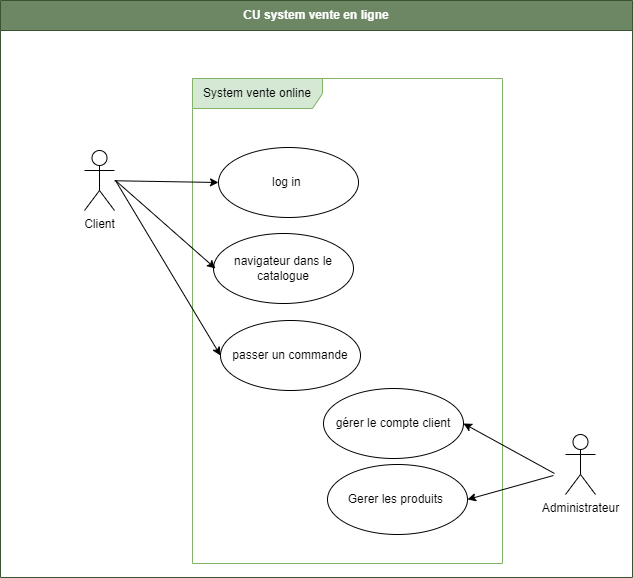

The diagram above was exported from draw.io. Its source (the exported page's mxGraphModel, read from the mxfile embedded in the PNG):
<mxGraphModel dx="1292" dy="691" grid="0" gridSize="10" guides="1" tooltips="1" connect="1" arrows="1" fold="1" page="1" pageScale="1" pageWidth="850" pageHeight="1100" math="0" shadow="0" extFonts="Permanent Marker^https://fonts.googleapis.com/css?family=Permanent+Marker">
  <root>
    <mxCell id="0" />
    <mxCell id="1" parent="0" />
    <mxCell id="YJTPNSOnqplsu51VCQhd-1" value="CU system vente en ligne" style="swimlane;fontStyle=1;align=center;horizontal=1;startSize=30;collapsible=0;html=1;whiteSpace=wrap;fillColor=#6d8764;strokeColor=#3A5431;fontColor=#ffffff;" parent="1" vertex="1">
      <mxGeometry x="72" y="154" width="632" height="577" as="geometry" />
    </mxCell>
    <mxCell id="YJTPNSOnqplsu51VCQhd-2" value="System vente online" style="shape=umlFrame;whiteSpace=wrap;html=1;pointerEvents=0;recursiveResize=0;container=1;collapsible=0;width=130;height=30;fillColor=#d5e8d4;strokeColor=#82b366;" parent="YJTPNSOnqplsu51VCQhd-1" vertex="1">
      <mxGeometry width="310" height="485" relative="1" as="geometry">
        <mxPoint x="192" y="78" as="offset" />
      </mxGeometry>
    </mxCell>
    <mxCell id="YJTPNSOnqplsu51VCQhd-11" value="navigateur dans le catalogue" style="ellipse;whiteSpace=wrap;html=1;" parent="YJTPNSOnqplsu51VCQhd-2" vertex="1">
      <mxGeometry x="21" y="155" width="140" height="70" as="geometry" />
    </mxCell>
    <mxCell id="YJTPNSOnqplsu51VCQhd-12" value="log in&amp;nbsp;" style="ellipse;whiteSpace=wrap;html=1;" parent="YJTPNSOnqplsu51VCQhd-2" vertex="1">
      <mxGeometry x="26" y="69" width="140" height="70" as="geometry" />
    </mxCell>
    <mxCell id="YJTPNSOnqplsu51VCQhd-14" value="gérer le compte client" style="ellipse;whiteSpace=wrap;html=1;" parent="YJTPNSOnqplsu51VCQhd-2" vertex="1">
      <mxGeometry x="131" y="310" width="140" height="70" as="geometry" />
    </mxCell>
    <mxCell id="YJTPNSOnqplsu51VCQhd-13" value="passer un commande" style="ellipse;whiteSpace=wrap;html=1;" parent="YJTPNSOnqplsu51VCQhd-2" vertex="1">
      <mxGeometry x="28" y="242" width="140" height="70" as="geometry" />
    </mxCell>
    <mxCell id="YJTPNSOnqplsu51VCQhd-15" value="Gerer les produits&amp;nbsp;" style="ellipse;whiteSpace=wrap;html=1;" parent="YJTPNSOnqplsu51VCQhd-2" vertex="1">
      <mxGeometry x="135" y="386" width="140" height="70" as="geometry" />
    </mxCell>
    <mxCell id="YJTPNSOnqplsu51VCQhd-9" value="Client" style="shape=umlActor;html=1;verticalLabelPosition=bottom;verticalAlign=top;align=center;" parent="YJTPNSOnqplsu51VCQhd-1" vertex="1">
      <mxGeometry x="84" y="150" width="30" height="60" as="geometry" />
    </mxCell>
    <mxCell id="YJTPNSOnqplsu51VCQhd-10" value="Administrateur" style="shape=umlActor;html=1;verticalLabelPosition=bottom;verticalAlign=top;align=center;" parent="YJTPNSOnqplsu51VCQhd-1" vertex="1">
      <mxGeometry x="565" y="434" width="30" height="60" as="geometry" />
    </mxCell>
    <mxCell id="YJTPNSOnqplsu51VCQhd-19" value="" style="edgeStyle=none;orthogonalLoop=1;jettySize=auto;html=1;rounded=0;entryX=0;entryY=0.5;entryDx=0;entryDy=0;" parent="YJTPNSOnqplsu51VCQhd-1" source="YJTPNSOnqplsu51VCQhd-9" target="YJTPNSOnqplsu51VCQhd-12" edge="1">
      <mxGeometry width="80" relative="1" as="geometry">
        <mxPoint x="126.00129577636721" y="183.99948852539063" as="sourcePoint" />
        <mxPoint x="206.00129577636721" y="183.99948852539063" as="targetPoint" />
        <Array as="points" />
      </mxGeometry>
    </mxCell>
    <mxCell id="YJTPNSOnqplsu51VCQhd-20" value="" style="edgeStyle=none;orthogonalLoop=1;jettySize=auto;html=1;rounded=0;entryX=0.014;entryY=0.5;entryDx=0;entryDy=0;entryPerimeter=0;" parent="YJTPNSOnqplsu51VCQhd-1" target="YJTPNSOnqplsu51VCQhd-11" edge="1">
      <mxGeometry width="80" relative="1" as="geometry">
        <mxPoint x="115" y="180" as="sourcePoint" />
        <mxPoint x="212" y="271" as="targetPoint" />
        <Array as="points" />
      </mxGeometry>
    </mxCell>
    <mxCell id="YJTPNSOnqplsu51VCQhd-21" value="" style="edgeStyle=none;orthogonalLoop=1;jettySize=auto;html=1;rounded=0;entryX=0;entryY=0.5;entryDx=0;entryDy=0;" parent="YJTPNSOnqplsu51VCQhd-1" target="YJTPNSOnqplsu51VCQhd-13" edge="1">
      <mxGeometry width="80" relative="1" as="geometry">
        <mxPoint x="115" y="180" as="sourcePoint" />
        <mxPoint x="213.00129577636721" y="354.99948852539063" as="targetPoint" />
        <Array as="points" />
      </mxGeometry>
    </mxCell>
    <mxCell id="YJTPNSOnqplsu51VCQhd-22" value="" style="edgeStyle=none;orthogonalLoop=1;jettySize=auto;html=1;rounded=0;entryX=1;entryY=0.5;entryDx=0;entryDy=0;" parent="YJTPNSOnqplsu51VCQhd-1" target="YJTPNSOnqplsu51VCQhd-14" edge="1">
      <mxGeometry width="80" relative="1" as="geometry">
        <mxPoint x="554" y="473" as="sourcePoint" />
        <mxPoint x="597.0012957763672" y="459.9994885253906" as="targetPoint" />
        <Array as="points" />
      </mxGeometry>
    </mxCell>
    <mxCell id="YJTPNSOnqplsu51VCQhd-23" value="" style="edgeStyle=none;orthogonalLoop=1;jettySize=auto;html=1;rounded=0;entryX=1;entryY=0.5;entryDx=0;entryDy=0;" parent="YJTPNSOnqplsu51VCQhd-1" target="YJTPNSOnqplsu51VCQhd-15" edge="1">
      <mxGeometry width="80" relative="1" as="geometry">
        <mxPoint x="553" y="475" as="sourcePoint" />
        <mxPoint x="619.0012957763672" y="495.9994885253906" as="targetPoint" />
        <Array as="points" />
      </mxGeometry>
    </mxCell>
  </root>
</mxGraphModel>